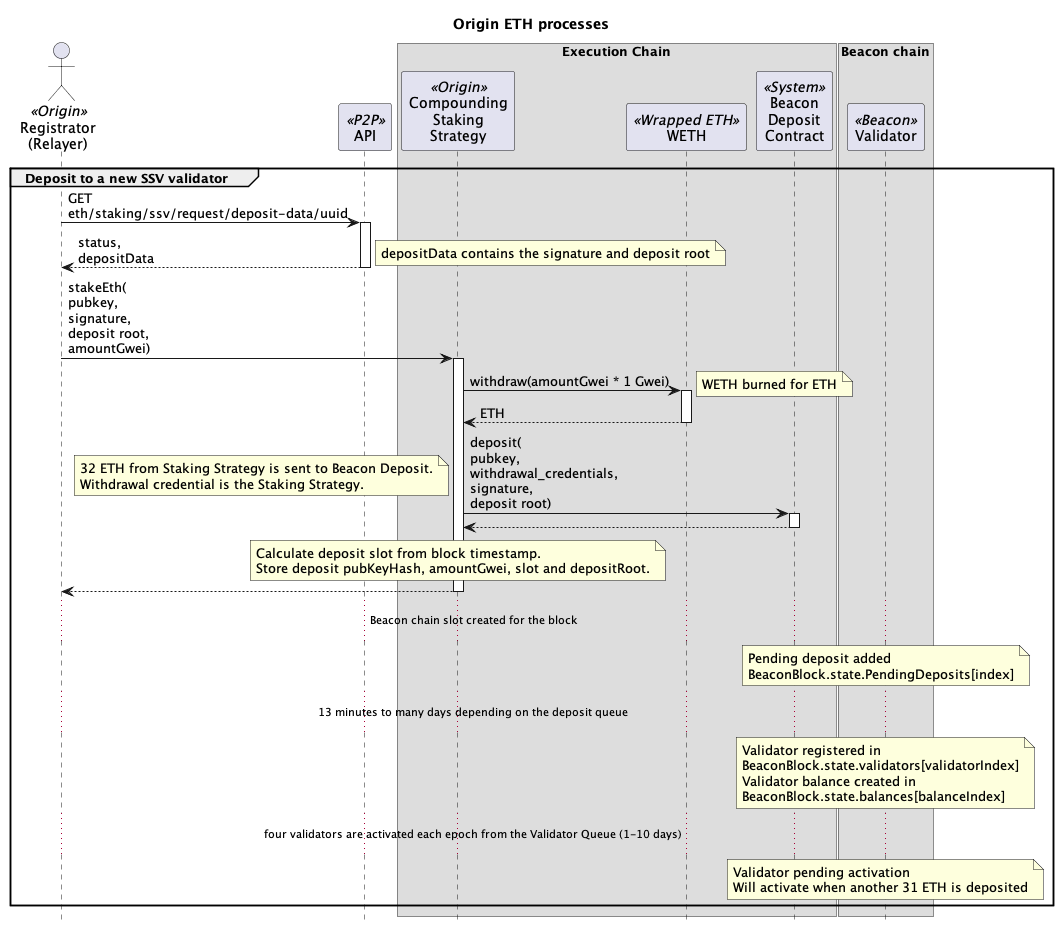

The diagram above was rendered by PlantUML. Its source (embedded in the PNG):
@startuml

skinparam tabSize 2
hide footbox

title "Origin ETH processes"

' actor "Anyone" as sender
' actor "Block\nBuilder\n(MEV)" as mev
actor "Registrator\n(Relayer)" as reg <<Origin>>
' actor "Strategist\n(2/8 Safe)" as strategist <<Origin>>
' actor "Governor\n(Timelock)" as gov <<Origin>>
' actor "Treasury" as treasury <<Origin>>
participant "API" as api <<P2P>>

box "Execution Chain"
' participant "Harvester" as harv <<Origin>>
' participant "Vault" as vault <<Origin>>
' participant "Native\nStaking\nStrategy" as nativeStrat <<Origin>>
participant "Compounding\nStaking\nStrategy" as compStrat <<Origin>>
' participant "SSV Network" as ssvNet <<SSV>>
' participant "Token" as ssv <<SSV>>
participant "WETH" as weth <<Wrapped ETH>>
' participant "Beacon\nOracle" as bo <<Origin>>
participant "Beacon\nDeposit\nContract" as dep <<System>>
' participant "Beacon\nConsolidation\nRequests" as consol <<System>>
' participant "Beacon\nWithdrawal\nRequests" as withdraw <<System>>
' participant "Beacon\nBlock\nRoots" as roots <<System>>
end box

box "Beacon chain"
participant "Validator" as val <<Beacon>>
end box

' group Consolidate validators

' reg -> nativeStrat: requestConsolidation(\nsourcePubKeys,\ntargetPubKey,\ntargetStakingStrategy)
' activate nativeStrat

' loop for each sourcePubKey
'     nativeStrat -> consol : sourcePubKey, targetPubKey
'     activate consol
'     return
'     note over nativeStrat: Store source validator state as exiting
' end

' nativeStrat -> compStrat : requestConsolidation(\nlastSourcePubKeyHash,\ntargetPubKeyHash)
' activate compStrat
' note over compStrat: pause the strategy
' return

' note over nativeStrat
' store count of consolidated validators
' store target starting strategy
' pause the strategy
' end note

' return

' ... wait 1-10 days for consolidation to be processed on the Beacon Chain ...

' reg -> val : getBlockV2(slot)
' note left : any slot after the last\nconsolidation request\nwas processed
' activate val
' return beacon block

' reg -> val : getStateV2(slot)
' note left : any slot after the last\nconsolidation request\nwas processed
' activate val
' return beacon state

' reg -> reg : generateValidatorPubKeyProof(\nlastValidatorIndex,\nbeacon block,\nbeacon state)
' reg -> reg : generateValidatorBalanceProof(\nlastValidatorIndex,\nbeacon block,\nbeacon state)

' reg -> compStrat : verifyConsolidation(parentBlockTimestamp,\nlastValidatorIndex,\nvalidatorPubKeyProof,\nbalancesLeaf,\nvalidatorBalanceProof)
' activate compStrat

' compStrat -> roots : get(parentBlockTimestamp)
' note left
' timestamp of the block after the block we want to map.
' This is because the timestamp will get the parent block root.
' end note
' activate roots
' return parent block root

' note over compStrat
' verify last validator pubkey to block root
' verify last validator balance to block root
' assert last validator balance is zero
' end note

' compStrat -> nativeStrat : confirmConsolidation()
' activate nativeStrat
' note over nativeStrat
' reduce active validators by consolidated validators
' reset consolidation state
' unpause the strategy
' end note
' return consolidated validators count
' note over compStrat
' increase last verified balance by consolidated validators count * 32 ETH
' reset consolidation state
' unpause the strategy
' end note

' compStrat -> compStrat : snapBalances()
' note left : store WETH and ETH balances
' return

' end group

' group Registrator creates a new SSV validator

' reg -> api: POST\neth/staking/ssv/request/create\nuuid,\nvalidatorsCount,\ntype,\nwithdrawalAddress,\nfeeRecipientAddress,\nssvOwnerAddress,\noperationPeriodInDays,\namountPerValidator,\nwithdrawalCredentialsType
' activate api
' note right
' withdrawalAddress is Staking Strategy
' feeRecipientAddress is Staking Strategy
' ssvOwnerAddress is Staking Strategy
' type is with-encrypt-key
' ecdhPublicKey public key for encrypting the validator keys
' operationPeriodInDays is 0 if not the first validator in the cluster
' amountPerValidator 32 ETH in Gwei to limit front-run deposits
' withdrawalCredentialsType 0x02 for compounding validators
' end note
' api -> api: private key
' note right : generate a validator private key
' api -> api: split(key)
' note right : splits validator key into multiple KeyShares
' return

' reg -> api: GET\neth/staking/ssv/request/status/uuid
' activate api
' return status,\npubkey\nvalidatorRegistration,\nshareData
' note right : validatorRegistration contains the operatorIds and cluster details

' reg -> compStrat : registerSsvValidator(\npublicKey,\noperatorIds,\nsharesData,\nssvAmount,\ncluster)
' activate compStrat
' note right
' cluster data:
' The number of validators in the cluster
' The index of network fees related to this cluster
' The last index calculated for the cluster
' Flag indicating whether the cluster is active
' The SSV balance of the cluster
' end note
' compStrat -> ssvNet : registerValidator(\npublicKey,\noperatorIds,\nsharesData,\nssvAmount,\ncluster)
' activate ssvNet
' ssvNet -> ssv : transferFrom(\nfrom\nto\namount)
' activate ssv
' note right: for the first validator\ntransfer SSV tokens\nfrom NodeDelegator\nto SSV Network
' return
' return
' return

' end group

' ... 20 minutes ...

group Deposit to a new SSV validator

reg -> api: GET\neth/staking/ssv/request/deposit-data/uuid
activate api
return status,\ndepositData
note right : depositData contains the signature and deposit root

reg -> compStrat : stakeEth(\npubkey,\nsignature,\ndeposit root,\namountGwei)
activate compStrat
compStrat -> weth : withdraw(amountGwei * 1 Gwei)
activate weth
note right : WETH burned for ETH
return ETH

compStrat -> dep : deposit(\npubkey,\nwithdrawal_credentials,\nsignature,\ndeposit root)
activate dep
note left
32 ETH from Staking Strategy is sent to Beacon Deposit.
Withdrawal credential is the Staking Strategy.
end note
return

note over compStrat
Calculate deposit slot from block timestamp.
Store deposit pubKeyHash, amountGwei, slot and depositRoot.
end note

return

... Beacon chain slot created for the block ...

note over val : Pending deposit added\nBeaconBlock.state.PendingDeposits[index]

... 13 minutes to many days depending on the deposit queue ...

note over val
Validator registered in
BeaconBlock.state.validators[validatorIndex]
Validator balance created in
BeaconBlock.state.balances[balanceIndex]
end note

... four validators are activated each epoch from the Validator Queue (1-10 days) ...

note over val
Validator pending activation
Will activate when another 31 ETH is deposited
end note

end group

' group Deposit more to existing validator

' reg -> api: POST\neth/staking/direct/increment-request/create\nuuid\npubkeys,amountPerValidator,withdrawalAddress
' activate api
' note right: amountPerValidator is in Gwei
' return 

' reg -> api: GET\neth/staking/eth/staking/increment-request/status/uuid
' activate api
' return status,\ndepositData
' note right : depositData contains the signature and deposit root

' reg -> compStrat : stakeEth(\npubkey,\nsignature,\ndeposit root,\namountGwei)
' activate compStrat
' compStrat -> weth : withdraw(\namountGwei * 1 Gwei)
' activate weth
' note right : WETH burned for ETH
' return ETH

' compStrat -> dep : deposit(\npubkey,\nwithdrawal_credentials,\nsignature,\ndeposit root)
' activate dep
' note left
' ETH from Staking Strategy is sent to Beacon Deposit.
' Withdrawal credential is the Staking Strategy
' end note
' return

' note over compStrat
' store deposit pubKeyHash, amountGwei, blockNumber and depositRoot
' end note
' return

' ... Beacon chain slot created for the block ...

' note over val : Pending deposit added\nBeaconBlock.state.PendingDeposits[index]

' ... 13 minutes to many days depending on the deposit queue ...

' note over val: Validator balance updated\nBeaconBlock.state.balances[balanceIndex]

' ... end of the epoch ...

' note over val: Validator activated if >= 32 ETH

' end group

' group Verify validator

' sender -> val : getBlockV2(slot)
' note left : slot after the\nvalidator was processed
' activate val
' return beacon block

' sender -> val : getStateV2(slot)
' note left : slot after the\nvalidator was processed
' activate val
' return beacon state

' sender -> sender : generateValidatorPubKeyProof(\nvalidator index,\nbeacon block,\nbeacon state)

' sender -> compStrat : verifyValidator(\nnextBlockTimestamp,\nvalidatorIndex,\npubKeyHash,\nvalidatorPubKeyProof)
' activate compStrat

' note over compStrat : check the validator is STAKED 

' compStrat -> roots : get(nextBlockTimestamp)
' note left
' timestamp of the block after the block we want to verify.
' This is because the timestamp will get the parent block root.
' end note
' activate roots
' return parent block root

' note over compStrat
' Verify the pub key hash is for the validator index.
' Add the validator to the active validators.
' end note

' end group

' group Verify validator deposit

' sender -> val : getBlockV2(slot)
' note left : slot the on or after the deposit\nwas created the execution layer
' activate val
' return beacon block

' sender -> val : getStateV2(slot)
' note left : slot the on or after the deposit\nwas created the execution layer
' activate val
' return beacon state

' sender -> sender : generateSlotProof(\nslot,\nbeacon block)
' sender -> sender : generateBlockProof(\nblock number,\nbeacon block,\nbeacon state)

' ' map block number to slot in Beacon Oracle
' sender -> bo : verifySlot(\nnextBlockTimestamp,\ndepositBlockNumber,\nslot,\nslot proof,\nblock proof)
' activate bo
' bo -> roots : get(timestamp)
' note left
' timestamp of the block after the block we want to map.
' This is because the timestamp will get the parent block root.
' end note
' activate roots
' return parent block root
' note over bo
' verify slot proof to block root
' verify block number proof to block root
' store map of block to slot
' end note
' return

' sender -> val : getBlockV2(slot)
' note left : slot after the deposit was\nprocessed on the beacon chain
' activate val
' return beacon block

' sender -> val : getStateV2(slot)
' note left : slot after the deposit was\nprocessed on the beacon chain
' activate val
' return beacon state

' sender -> sender : generateSlotProof(\nslot,\nbeacon block)
' sender -> sender : generateBlockProof(\nblock number,\nbeacon block,\nbeacon state)

' ' map block number to slot in Beacon Oracle
' sender -> bo : verifySlot(\nnextBlockTimestamp,\nblockNumber,\nslot,\nslot proof,\nblock proof)
' activate bo
' bo -> roots : get(timestamp)
' note left
' timestamp of the block after the block we want to map.
' This is because the timestamp will get the parent block root.
' end note
' activate roots
' return parent block root
' note over bo
' verify slot proof to block root
' verify block number proof to block root
' store map of slot to beacon chain root
' end note
' return

' sender -> sender : generateFirstPendingDepositSlotProof(\nbeacon block,\nbeacon state)

' sender -> compStrat : verifyDeposit(\ndepositDataRoot,\ndepositBlockNumber,\nprocessedSlot,\nfirstPendingDepositSlot,\nfirstPendingDepositSlotProof)
' activate compStrat

' note over compStrat : stored deposit needs to be before\nor at the depositBlockNumber

' compStrat -> bo : slotToBlock(\nmappedBlockNumber)
' note left : map the deposit block number to a deposit slot
' activate bo
' return slot

' note over compStrat : Check the deposit slot is\nbefore the first pending deposit slot

' compStrat -> bo : slotToRoot(\nprocessedSlot)
' activate bo
' return beacon block root after the deposit was processed

' note over compStrat
' verify the slot of the first pending deposit is after when the deposit was processed
' remove the deposit
' end note

' end group

' group Update balances

' sender -> compStrat : snapBalances()
' activate compStrat
' compStrat -> roots : get(block timestamp)
' activate roots
' return parent block root
' note over compStrat
' store WETH and ETH balances
' against the parent block root
' store timestamp of snap
' end note
' return

' sender -> val : getBlockV2(slot)
' note left : slot of the first pending deposit\nwhen the balance snap was taken
' activate val
' return beacon block

' sender -> val : getStateV2(slot)
' note left : slot of the first pending deposit\nwhen the balance snap was taken
' activate val
' return beacon state

' sender -> sender : generateSlotProof(\nfirst pending deposit slot,\nbeacon block)
' sender -> sender : generateBlockProof(\nfirst pending deposit block number,\nbeacon block,\nbeacon state)

' ' map block number to slot in Beacon Oracle
' sender -> bo : verifySlot(\nnextBlockTimestamp,\nblockNumber,\nslot,\nslot proof,\nblock proof)
' note left : verify slot to block number\nof the first pending deposit\nwhen the balance snap was taken
' activate bo
' bo -> roots : get(timestamp)
' note left
' timestamp of the block after the block we want to map.
' This is because the timestamp will get the parent block root.
' end note
' activate roots
' return parent block root
' note over bo
' verify slot proof to block root
' verify block number proof to block root
' store map of block to slot
' end note
' return

' sender -> val : getBlockV2(slot)
' note left : slot before snapBalances was taken
' activate val
' return beacon block

' sender -> val : getStateV2(slot)
' note left : slot before snapBalances was taken
' activate val
' return beacon state

' sender -> sender : generateFirstPendingDepositProof(\nbeacon block,\nbeacon state)
' note left : proof against beacon block root
' sender -> sender : generateValidatorBalanceContainerProof(\nbeacon block,\nbeacon state)
' note left : proof against beacon block root
' loop active validator indexes
' sender -> sender : generateValidatorBalanceProof(\nvalidator index,\nbeacon block,\nbeacon state)
' note left: proof against root of\nbeaconBlock.state.balances
' end

' sender -> compStrat : verifyBalances(\nblockRoot,\nfirstPendingDepositSlot,\nfirstPendingDepositSlotProof,\nbalancesContainerRoot,\nvalidatorContainerProof,\nvalidatorBalanceLeaves[],\validatorBalanceProofs[])
' activate compStrat

' note over compStrat
'     verify the first pending deposit slot proof against the block root
' end note

' compStrat -> bo : slotToBlock(firstPendingDepositSlot)
' activate bo
' return block number of the first pending deposit

' loop strategy deposits
' note over compStrat
' Check the first pending deposit block number
' is before the block number of the deposit.
' add to total deposits
' end note
' end

' note over compStrat
'     verify balances container proof against the snapped block root
' end note

' loop active validator indexes
'     note over compStrat
'         verify validator balance proof against the balances container root using the validator index
'         decode the validator balance from the balance leaf
'         total validator balances
'     end note
'     alt if balance is zero
'         note over compStrat
'             remove from active validators
'         end note
'     end
' end
' note over compStrat
'     store strategy balance =
'         ETH balance from snap +
'         WETH balance from snap +
'         total deposits +
'         total validator balances
' end note

' return

' end group

' group Registrator deposits more SSV to SSV cluster

' strategist -> ssv : transfer(\nto\namount)
' activate ssv
' note right : transfer SSV tokens\nfrom Treasury\nto Staking Strategy
' return

' group SSV ClusterScanner
' reg -> ssvNet : getPastEvents(filter)
' activate ssvNet
' note right : get all events where the ownerAddress\nis the Staking Strategy
' return events

' reg -> reg : getCluster(events):\n cluster
' note right
' cluster data:
'   validatorCount
'   networkFeeIndex
'   index
'   active
'   balance
' end note
' end group

' strategist -> compStrat : depositSSV(\noperatorIds,\namount,\ncluster)
' activate compStrat
' compStrat -> ssvNet : deposit(\nclusterOwner,\noperatorIds,\namount,\ncluster)
' activate ssvNet
' note right
' clusterOwner is Staking Strategy
' operatorIds are the SSV Operators
' amount of SSV tokens
' end note
' ssvNet -> ssv : transferFrom(\nfrom\nto\namount)
' activate ssv
' note right: transfer SSV tokens\nfrom Staking Strategy\nto SSV Network
' return
' return
' return
' end group

' group Consensus Rewards

' note over val
' attesting to blocks
' participating in sync committees
' end note
' val -> val : ETH

' ... swept every 8-10 days ...

' note over val : partial withdraw of excess ETH\nfrom validator to the Staking Strategy
' val -> compStrat : ETH

' note over compStrat : Staking Strategy's\nWETH balance does not change

' end group

' group Registrator full or partial withdraw from validator

' reg -> compStrat : validatorWithdrawal(\npublicKey\namount)
' activate compStrat
' compStrat -> withdraw : publicKey, amount
' activate withdraw
' return
' return

' ... wait until withdrawal request have been processed.\nmin four epochs (~25 min), currently 1 day but can take a number of days depending on the number of validators in the exit queue ...

' note over val
' If the remaining balance is less than
' 32 ETH, the validator is exited
' end note
 
' val -> compStrat : ETH
' note left : transfer withdrawn ETH\nfrom validator\nto Staking Strategy

' strategist -> vault : withdrawFromStrategy(\nstrategy,\nasset,\namount)
' activate vault
' vault -> compStrat : withdraw(\nasset,\namount)
' activate compStrat
' compStrat -> weth : deposit(amount)
' activate weth
' note left : convert all ETH to WETH
' return
' compStrat -> weth : transfer(\nvault,\namount)
' activate weth
' note left : transfer WETH\nfrom Staking Strategy\nto OETH Vault
' return
' return
' return


' reg -> compStrat : snapBalance()
' activate compStrat
' return

' reg -> compStrat : verifyBalances(\nblockRoot,\nfirstPendingDepositSlot,\nfirstPendingDepositSlotProof,\nbalancesContainerRoot,\nvalidatorContainerProof,\nvalidatorBalanceLeaves[],\validatorBalanceProofs[])
' activate compStrat
' note over compStrat
' if validator balance is zero,
' remove validator from active validators
' and store as exited
' end note
' return

' reg -> compStrat : removeSsvValidator(\npublicKey,\noperatorIds,\ncluster)
' activate compStrat
' compStrat -> ssvNet : removeValidator(\npublicKey\noperatorIds,\ncluster)
' activate ssvNet
' note right : stop paying SSV to Operators\n and reduce required SSV collateral
' return
' return

' ... wait for the validator to be swept on the Beacon chain\ncurrent time is every 8.5 days ...


' end group

' group Consensus Rewards

' note over val
' Consensus layer rewards are
' compounded to the validator's balance.
' end note

' end group

' group Execution Rewards

' mev -> compStrat : ETH
' note right : MEV rewards

' sender -> compStrat : ETH
' note right : tx priority fees

' note over compStrat : Staking Strategy's WETH balance\ndoes not change from either

' end group

' group Harvester collects ETH rewards

' sender -> harv : harvestAndTransfer(\nstrategy)
' activate harv
' harv -> compStrat : collectRewardTokens()
' activate compStrat

' compStrat -> weth : deposit(\nexecution rewards)
' activate weth
' note left : convert ETH rewards to WETH
' return

' compStrat -> weth : transfer(\nHarvester,\nrewards)
' activate weth
' note left : transfer rewards as WETH\nfrom Staking Strategy\nto Harvester
' return

' return

' harv -> weth : transfer(\nVault,\nETH rewards)
' activate weth
' note left : transfer WETH rewards\nfrom Harvester\nto Vault
' return

' return

' end group

@enduml